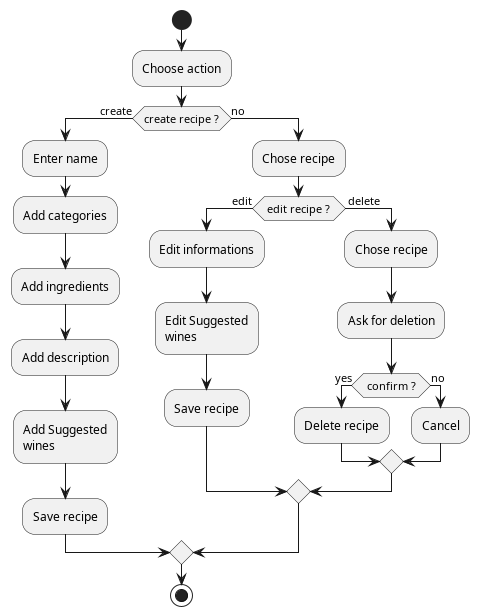

The diagram above was rendered by PlantUML. Its source (embedded in the PNG):
@startuml recipeManagementFlow
start
:Choose action;
if (create recipe ?) then (create)
  :Enter name;
  :Add categories;
  :Add ingredients;
  :Add description;
  :Add Suggested\nwines;
  :Save recipe;
else (no)
  :Chose recipe;
  if ( edit recipe ? ) then (edit)
    :Edit informations;
    :Edit Suggested\nwines;
    :Save recipe;
  else ( delete )
    :Chose recipe;
    :Ask for deletion;
    if ( confirm ? ) then (yes)
      :Delete recipe;
    else (no)
      :Cancel;
    endif
  endif
endif
stop
@enduml